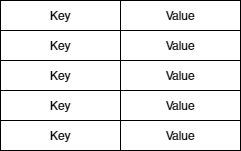

The diagram above was exported from draw.io. Its source (the exported page's mxGraphModel, read from the mxfile embedded in the PNG):
<mxGraphModel dx="1088" dy="851" grid="1" gridSize="10" guides="1" tooltips="1" connect="1" arrows="1" fold="1" page="1" pageScale="1" pageWidth="1169" pageHeight="827" math="0" shadow="0">
  <root>
    <mxCell id="0" />
    <mxCell id="1" parent="0" />
    <mxCell id="OvBUo5f-pXfcE3XXCOHJ-1" value="Key" style="rounded=0;whiteSpace=wrap;html=1;" parent="1" vertex="1">
      <mxGeometry x="130" y="210" width="120" height="30" as="geometry" />
    </mxCell>
    <mxCell id="OvBUo5f-pXfcE3XXCOHJ-2" value="Value" style="rounded=0;whiteSpace=wrap;html=1;" parent="1" vertex="1">
      <mxGeometry x="250" y="210" width="120" height="30" as="geometry" />
    </mxCell>
    <mxCell id="OvBUo5f-pXfcE3XXCOHJ-3" value="Key" style="rounded=0;whiteSpace=wrap;html=1;" parent="1" vertex="1">
      <mxGeometry x="130" y="240" width="120" height="30" as="geometry" />
    </mxCell>
    <mxCell id="OvBUo5f-pXfcE3XXCOHJ-4" value="Value" style="rounded=0;whiteSpace=wrap;html=1;" parent="1" vertex="1">
      <mxGeometry x="250" y="240" width="120" height="30" as="geometry" />
    </mxCell>
    <mxCell id="OvBUo5f-pXfcE3XXCOHJ-5" value="Key" style="rounded=0;whiteSpace=wrap;html=1;" parent="1" vertex="1">
      <mxGeometry x="130" y="270" width="120" height="30" as="geometry" />
    </mxCell>
    <mxCell id="OvBUo5f-pXfcE3XXCOHJ-6" value="Value" style="rounded=0;whiteSpace=wrap;html=1;" parent="1" vertex="1">
      <mxGeometry x="250" y="270" width="120" height="30" as="geometry" />
    </mxCell>
    <mxCell id="OvBUo5f-pXfcE3XXCOHJ-7" value="Key" style="rounded=0;whiteSpace=wrap;html=1;" parent="1" vertex="1">
      <mxGeometry x="130" y="300" width="120" height="30" as="geometry" />
    </mxCell>
    <mxCell id="OvBUo5f-pXfcE3XXCOHJ-8" value="Value" style="rounded=0;whiteSpace=wrap;html=1;" parent="1" vertex="1">
      <mxGeometry x="250" y="300" width="120" height="30" as="geometry" />
    </mxCell>
    <mxCell id="OvBUo5f-pXfcE3XXCOHJ-9" value="Key" style="rounded=0;whiteSpace=wrap;html=1;" parent="1" vertex="1">
      <mxGeometry x="130" y="330" width="120" height="30" as="geometry" />
    </mxCell>
    <mxCell id="OvBUo5f-pXfcE3XXCOHJ-10" value="Value" style="rounded=0;whiteSpace=wrap;html=1;" parent="1" vertex="1">
      <mxGeometry x="250" y="330" width="120" height="30" as="geometry" />
    </mxCell>
  </root>
</mxGraphModel>